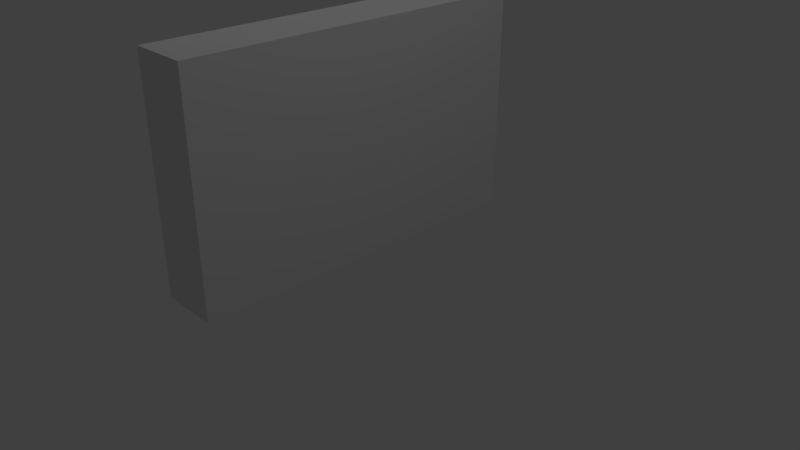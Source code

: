 # Source: wall.blend  (saved by Blender 2.78.0; exported with 4.5.12 LTS)
import bpy
from mathutils import Matrix  # noqa: F401  (used for matrix-valued properties, if any)

bpy.ops.wm.read_factory_settings(use_empty=True)
scene = bpy.context.scene
scene.name = 'Scene'

# ---- collections
col_collection_1 = bpy.data.collections.new('Collection 1'); scene.collection.children.link(col_collection_1)

# ---- world
world_world = bpy.data.worlds.new('World'); scene.world = world_world
world_world.color = (0.05088, 0.05088, 0.05088)
world_world.use_sun_shadow = False
world_world.sun_shadow_jitter_overblur = 0.0
world_world.cycles.sampling_method = 'MANUAL'

# ---- cameras
cam_camera = bpy.data.cameras.new('Camera')
cam_camera.clip_end = 100.0
cam_camera.lens = 35.0
cam_camera.sensor_width = 32.0
cam_camera.sensor_height = 18.0
cam_camera.ortho_scale = 7.314
cam_camera.dof.focus_distance = 0.0
cam_camera.dof.aperture_fstop = 128.0

# ---- lights
light_lamp_001 = bpy.data.lights.new('Lamp.001', 'POINT')
light_lamp_001.transmission_factor = 0.0
light_lamp_001.cutoff_distance = 30.0
light_lamp_001.energy = 100.0
light_lamp_001.shadow_buffer_clip_start = 1.001
light_lamp_001.shadow_soft_size = 0.1
light_lamp_001.shadow_maximum_resolution = 0.006
light_lamp_001.use_absolute_resolution = True
light_lamp = bpy.data.lights.new('Lamp', 'POINT')
light_lamp.transmission_factor = 0.0
light_lamp.cutoff_distance = 30.0
light_lamp.energy = 100.0
light_lamp.shadow_buffer_clip_start = 1.001
light_lamp.shadow_soft_size = 0.1
light_lamp.shadow_maximum_resolution = 0.006
light_lamp.use_absolute_resolution = True

# ---- meshes
me_plane = bpy.data.meshes.new('Plane')
me_plane.from_pydata([(-0.1004, -0.3011, 0.0), (-0.1004, -0.1004, 0.0), (-0.1004, 0.1004, 0.0), (-0.1004, 0.3011, 0.0), (-0.1004, -0.2008, 0.0), (-0.1004, 5.215e-08, 0.0), (-0.1004, 0.2008, 0.0), (1.49e-08, -0.3011, 0.0), (1.49e-08, -0.1004, 0.0), (-7.451e-09, 0.1004, 0.0), (-7.451e-09, 0.3011, 0.0), (-7.451e-09, 0.2008, 0.0), (3.725e-09, 5.215e-08, 0.0), (1.49e-08, -0.2008, 0.0), (-0.1004, -0.3011, 0.3759), (-0.1004, -0.1004, 0.3759), (-0.1004, 0.1004, 0.3759), (-0.1004, 0.3011, 0.3759), (-0.1004, -0.2008, 0.3759), (-0.1004, 5.215e-08, 0.3759), (-0.1004, 0.2008, 0.3759), (1.49e-08, -0.3011, 0.3759), (1.49e-08, -0.1004, 0.3759), (-7.451e-09, 0.1004, 0.3759), (-7.451e-09, 0.3011, 0.3759), (-7.451e-09, 0.2008, 0.3759), (3.725e-09, 5.215e-08, 0.3759), (1.49e-08, -0.2008, 0.3759)], [], [(6, 3, 10, 11), (2, 6, 11, 9), (5, 2, 9, 12), (1, 5, 12, 8), (4, 1, 8, 13), (0, 4, 13, 7), (20, 25, 24, 17), (16, 23, 25, 20), (19, 26, 23, 16), (15, 22, 26, 19), (18, 27, 22, 15), (14, 21, 27, 18), (0, 7, 21, 14), (9, 11, 25, 23), (12, 9, 23, 26), (10, 3, 17, 24), (8, 12, 26, 22), (4, 0, 14, 18), (1, 4, 18, 15), (5, 1, 15, 19), (2, 5, 19, 16), (13, 8, 22, 27), (6, 2, 16, 20), (3, 6, 20, 17), (7, 13, 27, 21), (11, 10, 24, 25)])
_uv = me_plane.uv_layers.new(name='UVMap')
_uv.uv.foreach_set('vector', [0.0, 0.0, 0.0, 0.0, 0.0, 0.0, 0.0, 0.0, 0.0, 0.0, 0.0, 0.0, 0.0, 0.0, 0.0, 0.0, 0.0, 0.0, 0.0, 0.0, 0.0, 0.0, 0.0, 0.0, 0.0, 0.0, 0.0, 0.0, 0.0, 0.0, 0.0, 0.0, 0.0, 0.0, 0.0, 0.0, 0.0, 0.0, 0.0, 0.0, 0.0, 0.0, 0.0, 0.0, 0.0, 0.0, 0.0, 0.0, 0.8333, 0.2569, 0.8333, 5.068e-05, 0.9999, 5.068e-05, 0.9999, 0.2569, 0.6666, 0.2569, 0.6666, 5.072e-05, 0.8333, 5.068e-05, 0.8333, 0.2569, 0.5, 0.2569, 0.5, 5.08e-05, 0.6666, 5.072e-05, 0.6666, 0.2569, 0.3334, 0.2569, 0.3334, 5.091e-05, 0.5, 5.08e-05, 0.5, 0.2569, 0.1667, 0.2569, 0.1667, 5.103e-05, 0.3334, 5.091e-05, 0.3334, 0.2569, 5.076e-05, 0.2569, 5.068e-05, 5.12e-05, 0.1667, 5.103e-05, 0.1667, 0.2569, 0.3197, -0.0144, 0.5, -0.0144, 0.5, 0.9984, 0.3197, 0.9984, 1.221, -0.0144, 1.402, -0.0144, 1.402, 0.9984, 1.221, 0.9984, 1.041, -0.0144, 1.221, -0.0144, 1.221, 0.9984, 1.041, 0.9984, 1.582, -0.0144, 1.762, -0.0144, 1.762, 0.9984, 1.582, 0.9984, 0.8607, -0.0144, 1.041, -0.0144, 1.041, 0.9984, 0.8607, 0.9984, 0.1393, -0.0144, 0.3197, -0.0144, 0.3197, 0.9984, 0.1393, 0.9984, -0.04103, -0.0144, 0.1393, -0.0144, 0.1393, 0.9984, -0.04103, 0.9984, -0.2214, -0.0144, -0.04103, -0.0144, -0.04103, 0.9984, -0.2214, 0.9984, -0.4017, -0.0144, -0.2214, -0.0144, -0.2214, 0.9984, -0.4017, 0.9984, 0.6803, -0.0144, 0.8607, -0.0144, 0.8607, 0.9984, 0.6803, 0.9984, -0.5821, -0.0144, -0.4017, -0.0144, -0.4017, 0.9984, -0.5821, 0.9984, -0.7624, -0.0144, -0.5821, -0.0144, -0.5821, 0.9984, -0.7624, 0.9984, 0.5, -0.0144, 0.6803, -0.0144, 0.6803, 0.9984, 0.5, 0.9984, 1.402, -0.0144, 1.582, -0.0144, 1.582, 0.9984, 1.402, 0.9984])
me_plane.use_remesh_preserve_volume = False
me_plane.use_remesh_preserve_attributes = False
me_plane.use_mirror_vertex_groups = False
me_plane.update()

# ---- objects
ob_lamp_001 = bpy.data.objects.new('Lamp.001', light_lamp_001)
ob_plane = bpy.data.objects.new('Plane', me_plane)
ob_lamp = bpy.data.objects.new('Lamp', light_lamp)
ob_camera = bpy.data.objects.new('Camera', cam_camera)

# ---- transforms, parenting, visibility, modifiers, constraints
ob_lamp_001.location = (-4.868, 0.3793, 7.747)
ob_lamp_001.rotation_euler = (0.6503, 0.05522, 1.866)
ob_lamp_001.lock_rotations_4d = False
ob_lamp_001.empty_display_type = 'ARROWS'
ob_lamp_001.color = (0.0, 0.0, 0.0, 0.0)
ob_lamp_001.lineart.crease_threshold = 0.0
ob_plane.location = (0.0, 0.0, 0.0)
ob_plane.scale = (7.98, 7.98, 7.98)
ob_plane.lineart.crease_threshold = 0.0
ob_lamp.location = (4.304, 0.3793, 7.747)
ob_lamp.rotation_euler = (0.6503, 0.05522, 1.866)
ob_lamp.lock_rotations_4d = False
ob_lamp.empty_display_type = 'ARROWS'
ob_lamp.color = (0.0, 0.0, 0.0, 0.0)
ob_lamp.lineart.crease_threshold = 0.0
ob_camera.location = (7.481, -6.508, 5.344)
ob_camera.rotation_euler = (1.109, 0.0, 0.8149)
ob_camera.lock_rotations_4d = False
ob_camera.empty_display_type = 'ARROWS'
ob_camera.color = (0.0, 0.0, 0.0, 0.0)
ob_camera.display_type = 'WIRE'
ob_camera.lineart.crease_threshold = 0.0

# ---- collection membership
col_collection_1.objects.link(ob_lamp_001)
col_collection_1.objects.link(ob_plane)
col_collection_1.objects.link(ob_lamp)
col_collection_1.objects.link(ob_camera)

# ---- scene / render settings (as saved in the file)
scene.camera = ob_camera
scene.frame_start = 1; scene.frame_end = 250; scene.frame_set(1)
scene.render.engine = 'BLENDER_EEVEE_NEXT'
scene.render.resolution_percentage = 50
scene.render.dither_intensity = 0.0
scene.cycles.use_denoising = False
scene.cycles.samples = 128
scene.cycles.sampling_pattern = 'TABULATED_SOBOL'
scene.cycles.light_sampling_threshold = 0.0
scene.cycles.use_adaptive_sampling = False
scene.cycles.use_light_tree = False
scene.cycles.blur_glossy = 0.0
scene.cycles.sample_clamp_indirect = 0.0
scene.view_settings.view_transform = 'Standard'
bpy.context.view_layer.update()
